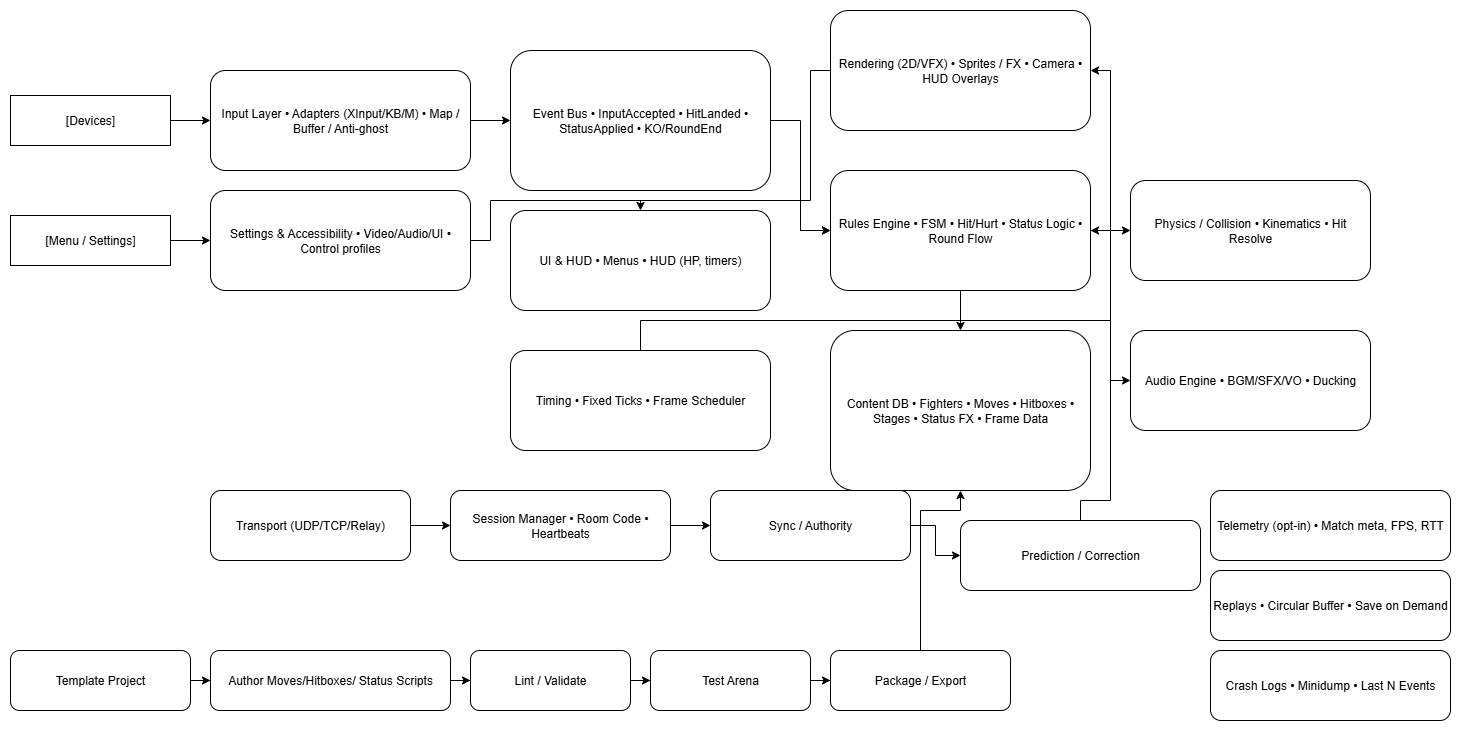

The diagram above was exported from draw.io. Its source (the exported page's mxGraphModel, read from the mxfile embedded in the PNG):
<mxGraphModel dx="1753" dy="1645" grid="1" gridSize="10" guides="1" tooltips="1" connect="1" arrows="1" fold="1" page="1" pageScale="1" pageWidth="1920" pageHeight="1080" math="0" shadow="0">
  <root>
    <mxCell id="0" />
    <mxCell id="1" parent="0" />
    <mxCell id="L3_devices" value="[Devices]" style="shape=rectangle;rounded=0;whiteSpace=wrap;html=1;strokeDasharray=2 2;" parent="1" vertex="1">
      <mxGeometry x="240" y="270" width="160" height="50" as="geometry" />
    </mxCell>
    <mxCell id="L3_input" value="Input Layer • Adapters (XInput/KB/M) • Map / Buffer / Anti-ghost" style="shape=rectangle;rounded=1;whiteSpace=wrap;html=1;" parent="1" vertex="1">
      <mxGeometry x="440" y="245" width="260" height="100" as="geometry" />
    </mxCell>
    <mxCell id="e3_dev_in" value="" style="edgeStyle=orthogonalEdgeStyle;rounded=0;orthogonalLoop=1;jettySize=auto;html=1;" parent="1" source="L3_devices" target="L3_input" edge="1">
      <mxGeometry relative="1" as="geometry" />
    </mxCell>
    <mxCell id="L3_menu" value="[Menu / Settings]" style="shape=rectangle;rounded=0;whiteSpace=wrap;html=1;strokeDasharray=2 2;" parent="1" vertex="1">
      <mxGeometry x="240" y="390" width="160" height="50" as="geometry" />
    </mxCell>
    <mxCell id="j6CHvBkSHnz4e72Yo61W-1" style="edgeStyle=orthogonalEdgeStyle;rounded=0;orthogonalLoop=1;jettySize=auto;html=1;entryX=0;entryY=0.5;entryDx=0;entryDy=0;exitX=1;exitY=0.5;exitDx=0;exitDy=0;" edge="1" parent="1" source="L3_settings" target="L3_rules">
      <mxGeometry relative="1" as="geometry">
        <Array as="points">
          <mxPoint x="720" y="415" />
          <mxPoint x="720" y="375" />
          <mxPoint x="1030" y="375" />
          <mxPoint x="1030" y="405" />
        </Array>
      </mxGeometry>
    </mxCell>
    <mxCell id="L3_settings" value="Settings &amp; Accessibility • Video/Audio/UI • Control profiles" style="shape=rectangle;rounded=1;whiteSpace=wrap;html=1;" parent="1" vertex="1">
      <mxGeometry x="440" y="365" width="260" height="100" as="geometry" />
    </mxCell>
    <mxCell id="e3_menu_set" value="" style="edgeStyle=orthogonalEdgeStyle;rounded=0;orthogonalLoop=1;jettySize=auto;html=1;" parent="1" source="L3_menu" target="L3_settings" edge="1">
      <mxGeometry relative="1" as="geometry" />
    </mxCell>
    <mxCell id="L3_bus" value="Event Bus • InputAccepted • HitLanded • StatusApplied • KO/RoundEnd" style="shape=rectangle;rounded=1;whiteSpace=wrap;html=1;" parent="1" vertex="1">
      <mxGeometry x="740" y="225" width="260" height="140" as="geometry" />
    </mxCell>
    <mxCell id="L3_ui" value="UI &amp; HUD • Menus • HUD (HP, timers)" style="shape=rectangle;rounded=1;whiteSpace=wrap;html=1;" parent="1" vertex="1">
      <mxGeometry x="740" y="385" width="260" height="100" as="geometry" />
    </mxCell>
    <mxCell id="L3_rules" value="Rules Engine • FSM • Hit/Hurt • Status Logic • Round Flow" style="shape=rectangle;rounded=1;whiteSpace=wrap;html=1;" parent="1" vertex="1">
      <mxGeometry x="1060" y="345" width="260" height="120" as="geometry" />
    </mxCell>
    <mxCell id="L3_content" value="Content DB • Fighters • Moves • Hitboxes • Stages • Status FX • Frame Data" style="shape=rectangle;rounded=1;whiteSpace=wrap;html=1;" parent="1" vertex="1">
      <mxGeometry x="1060" y="505" width="260" height="160" as="geometry" />
    </mxCell>
    <mxCell id="L3_phys" value="Physics / Collision • Kinematics • Hit Resolve" style="shape=rectangle;rounded=1;whiteSpace=wrap;html=1;" parent="1" vertex="1">
      <mxGeometry x="1360" y="355" width="240" height="100" as="geometry" />
    </mxCell>
    <mxCell id="L3_audio" value="Audio Engine • BGM/SFX/VO • Ducking" style="shape=rectangle;rounded=1;whiteSpace=wrap;html=1;" parent="1" vertex="1">
      <mxGeometry x="1360" y="505" width="240" height="100" as="geometry" />
    </mxCell>
    <mxCell id="L3_timing" value="Timing • Fixed Ticks • Frame Scheduler" style="shape=rectangle;rounded=1;whiteSpace=wrap;html=1;" parent="1" vertex="1">
      <mxGeometry x="740" y="525" width="260" height="100" as="geometry" />
    </mxCell>
    <mxCell id="L3_render" value="Rendering (2D/VFX) • Sprites / FX • Camera • HUD Overlays" style="shape=rectangle;rounded=1;whiteSpace=wrap;html=1;" parent="1" vertex="1">
      <mxGeometry x="1060" y="185" width="260" height="120" as="geometry" />
    </mxCell>
    <mxCell id="L3_net1" value="Transport (UDP/TCP/Relay)" style="shape=rectangle;rounded=1;whiteSpace=wrap;html=1;" parent="1" vertex="1">
      <mxGeometry x="440" y="665" width="200" height="70" as="geometry" />
    </mxCell>
    <mxCell id="L3_net2" value="Session Manager • Room Code • Heartbeats" style="shape=rectangle;rounded=1;whiteSpace=wrap;html=1;" parent="1" vertex="1">
      <mxGeometry x="680" y="665" width="220" height="70" as="geometry" />
    </mxCell>
    <mxCell id="L3_net3" value="Sync / Authority" style="shape=rectangle;rounded=1;whiteSpace=wrap;html=1;" parent="1" vertex="1">
      <mxGeometry x="940" y="665" width="200" height="70" as="geometry" />
    </mxCell>
    <mxCell id="L3_net4" value="Prediction / Correction" style="shape=rectangle;rounded=1;whiteSpace=wrap;html=1;" parent="1" vertex="1">
      <mxGeometry x="1190" y="695" width="240" height="70" as="geometry" />
    </mxCell>
    <mxCell id="e3_net12" value="" style="edgeStyle=orthogonalEdgeStyle;rounded=0;orthogonalLoop=1;jettySize=auto;html=1;" parent="1" source="L3_net1" target="L3_net2" edge="1">
      <mxGeometry relative="1" as="geometry" />
    </mxCell>
    <mxCell id="e3_net23" value="" style="edgeStyle=orthogonalEdgeStyle;rounded=0;orthogonalLoop=1;jettySize=auto;html=1;" parent="1" source="L3_net2" target="L3_net3" edge="1">
      <mxGeometry relative="1" as="geometry" />
    </mxCell>
    <mxCell id="e3_net34" value="" style="edgeStyle=orthogonalEdgeStyle;rounded=0;orthogonalLoop=1;jettySize=auto;html=1;" parent="1" source="L3_net3" target="L3_net4" edge="1">
      <mxGeometry relative="1" as="geometry" />
    </mxCell>
    <mxCell id="L3_tel" value="Telemetry (opt-in) • Match meta, FPS, RTT" style="shape=rectangle;rounded=1;whiteSpace=wrap;html=1;" parent="1" vertex="1">
      <mxGeometry x="1440" y="665" width="240" height="70" as="geometry" />
    </mxCell>
    <mxCell id="L3_rep" value="Replays • Circular Buffer • Save on Demand" style="shape=rectangle;rounded=1;whiteSpace=wrap;html=1;" parent="1" vertex="1">
      <mxGeometry x="1440" y="745" width="240" height="70" as="geometry" />
    </mxCell>
    <mxCell id="L3_crash" value="Crash Logs • Minidump • Last N Events" style="shape=rectangle;rounded=1;whiteSpace=wrap;html=1;" parent="1" vertex="1">
      <mxGeometry x="1440" y="825" width="240" height="70" as="geometry" />
    </mxCell>
    <mxCell id="L3_creator1" value="Template Project" style="shape=rectangle;rounded=1;whiteSpace=wrap;html=1;" parent="1" vertex="1">
      <mxGeometry x="240" y="825" width="180" height="60" as="geometry" />
    </mxCell>
    <mxCell id="L3_creator2" value="Author Moves/Hitboxes/ Status Scripts" style="shape=rectangle;rounded=1;whiteSpace=wrap;html=1;" parent="1" vertex="1">
      <mxGeometry x="440" y="825" width="240" height="60" as="geometry" />
    </mxCell>
    <mxCell id="L3_creator3" value="Lint / Validate" style="shape=rectangle;rounded=1;whiteSpace=wrap;html=1;" parent="1" vertex="1">
      <mxGeometry x="700" y="825" width="160" height="60" as="geometry" />
    </mxCell>
    <mxCell id="L3_creator4" value="Test Arena" style="shape=rectangle;rounded=1;whiteSpace=wrap;html=1;" parent="1" vertex="1">
      <mxGeometry x="880" y="825" width="160" height="60" as="geometry" />
    </mxCell>
    <mxCell id="L3_creator5" value="Package / Export" style="shape=rectangle;rounded=1;whiteSpace=wrap;html=1;" parent="1" vertex="1">
      <mxGeometry x="1060" y="825" width="180" height="60" as="geometry" />
    </mxCell>
    <mxCell id="e3_c12" value="" style="edgeStyle=orthogonalEdgeStyle;rounded=0;orthogonalLoop=1;jettySize=auto;html=1;" parent="1" source="L3_creator1" target="L3_creator2" edge="1">
      <mxGeometry relative="1" as="geometry" />
    </mxCell>
    <mxCell id="e3_c23" value="" style="edgeStyle=orthogonalEdgeStyle;rounded=0;orthogonalLoop=1;jettySize=auto;html=1;" parent="1" source="L3_creator2" target="L3_creator3" edge="1">
      <mxGeometry relative="1" as="geometry" />
    </mxCell>
    <mxCell id="e3_c34" value="" style="edgeStyle=orthogonalEdgeStyle;rounded=0;orthogonalLoop=1;jettySize=auto;html=1;" parent="1" source="L3_creator3" target="L3_creator4" edge="1">
      <mxGeometry relative="1" as="geometry" />
    </mxCell>
    <mxCell id="e3_c45" value="" style="edgeStyle=orthogonalEdgeStyle;rounded=0;orthogonalLoop=1;jettySize=auto;html=1;" parent="1" source="L3_creator4" target="L3_creator5" edge="1">
      <mxGeometry relative="1" as="geometry" />
    </mxCell>
    <mxCell id="e3_c_to_content" value="" style="edgeStyle=orthogonalEdgeStyle;rounded=0;orthogonalLoop=1;jettySize=auto;html=1;entryX=0.5;entryY=1;entryDx=0;entryDy=0;" parent="1" source="L3_creator5" target="L3_content" edge="1">
      <mxGeometry relative="1" as="geometry">
        <Array as="points">
          <mxPoint x="1150" y="685" />
          <mxPoint x="1190" y="685" />
        </Array>
      </mxGeometry>
    </mxCell>
    <mxCell id="e3_input_bus" value="" style="edgeStyle=orthogonalEdgeStyle;rounded=0;orthogonalLoop=1;jettySize=auto;html=1;" parent="1" source="L3_input" target="L3_bus" edge="1">
      <mxGeometry relative="1" as="geometry" />
    </mxCell>
    <mxCell id="e3_bus_rules" value="" style="edgeStyle=orthogonalEdgeStyle;rounded=0;orthogonalLoop=1;jettySize=auto;html=1;" parent="1" source="L3_bus" target="L3_rules" edge="1">
      <mxGeometry relative="1" as="geometry" />
    </mxCell>
    <mxCell id="e3_rules_content" value="" style="edgeStyle=orthogonalEdgeStyle;rounded=0;orthogonalLoop=1;jettySize=auto;html=1;" parent="1" source="L3_rules" target="L3_content" edge="1">
      <mxGeometry relative="1" as="geometry" />
    </mxCell>
    <mxCell id="e3_rules_phys" value="" style="edgeStyle=orthogonalEdgeStyle;rounded=0;orthogonalLoop=1;jettySize=auto;html=1;" parent="1" source="L3_rules" target="L3_phys" edge="1">
      <mxGeometry relative="1" as="geometry" />
    </mxCell>
    <mxCell id="e3_timing_render" value="" style="edgeStyle=orthogonalEdgeStyle;rounded=0;orthogonalLoop=1;jettySize=auto;html=1;" parent="1" source="L3_timing" target="L3_render" edge="1">
      <mxGeometry relative="1" as="geometry">
        <Array as="points">
          <mxPoint x="870" y="495" />
          <mxPoint x="1340" y="495" />
          <mxPoint x="1340" y="245" />
        </Array>
      </mxGeometry>
    </mxCell>
    <mxCell id="e3_render_ui" value="" style="edgeStyle=orthogonalEdgeStyle;rounded=0;orthogonalLoop=1;jettySize=auto;html=1;" parent="1" source="L3_render" target="L3_ui" edge="1">
      <mxGeometry relative="1" as="geometry">
        <Array as="points">
          <mxPoint x="1040" y="245" />
          <mxPoint x="1040" y="375" />
          <mxPoint x="870" y="375" />
        </Array>
      </mxGeometry>
    </mxCell>
    <mxCell id="e3_rules_audio" value="" style="edgeStyle=orthogonalEdgeStyle;rounded=0;orthogonalLoop=1;jettySize=auto;html=1;" parent="1" source="L3_rules" target="L3_audio" edge="1">
      <mxGeometry relative="1" as="geometry">
        <Array as="points">
          <mxPoint x="1340" y="405" />
          <mxPoint x="1340" y="555" />
        </Array>
      </mxGeometry>
    </mxCell>
    <mxCell id="e3_net_to_rules" value="" style="edgeStyle=orthogonalEdgeStyle;rounded=0;orthogonalLoop=1;jettySize=auto;html=1;exitX=0.5;exitY=0;exitDx=0;exitDy=0;" parent="1" source="L3_net4" target="L3_rules" edge="1">
      <mxGeometry relative="1" as="geometry">
        <Array as="points">
          <mxPoint x="1310" y="675" />
          <mxPoint x="1340" y="675" />
          <mxPoint x="1340" y="405" />
        </Array>
      </mxGeometry>
    </mxCell>
  </root>
</mxGraphModel>